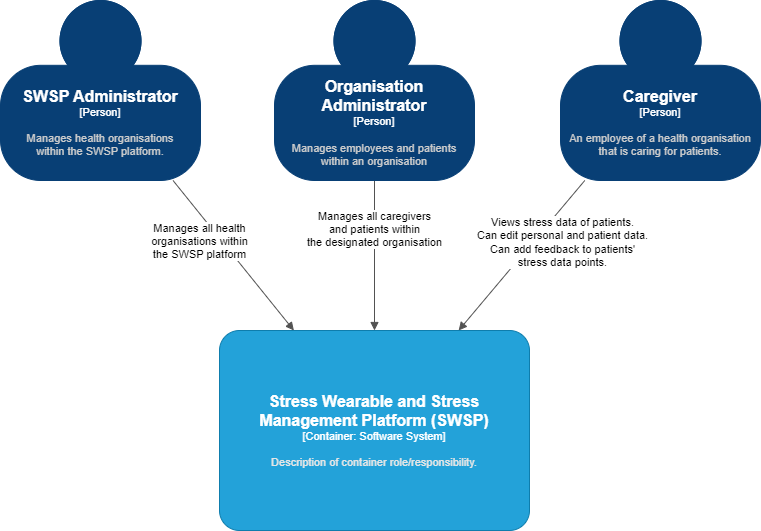

The diagram above was exported from draw.io. Its source (the exported page's mxGraphModel, read from the mxfile embedded in the PNG):
<mxGraphModel dx="1422" dy="738" grid="1" gridSize="10" guides="1" tooltips="1" connect="1" arrows="1" fold="1" page="1" pageScale="1" pageWidth="827" pageHeight="1169" math="0" shadow="0">
  <root>
    <mxCell id="0" />
    <mxCell id="1" parent="0" />
    <mxCell id="mdyU1T-2QvttVUG1waBy-6" style="rounded=0;orthogonalLoop=1;jettySize=auto;html=1;endArrow=block;endFill=1;strokeColor=#525252;" edge="1" parent="1" source="mdyU1T-2QvttVUG1waBy-1" target="mdyU1T-2QvttVUG1waBy-4">
      <mxGeometry relative="1" as="geometry" />
    </mxCell>
    <mxCell id="mdyU1T-2QvttVUG1waBy-10" value="Manages all health &lt;br&gt;organisations&amp;nbsp;within &lt;br&gt;the SWSP platform" style="edgeLabel;html=1;align=center;verticalAlign=middle;resizable=0;points=[];" vertex="1" connectable="0" parent="mdyU1T-2QvttVUG1waBy-6">
      <mxGeometry x="-0.317" y="-2" relative="1" as="geometry">
        <mxPoint x="-14" y="8" as="offset" />
      </mxGeometry>
    </mxCell>
    <object placeholders="1" c4Name="SWSP Administrator" c4Type="Person" c4Description="Manages health organisations &#10;within the SWSP platform." label="&lt;font style=&quot;font-size: 16px&quot;&gt;&lt;b&gt;%c4Name%&lt;/b&gt;&lt;/font&gt;&lt;div&gt;[%c4Type%]&lt;/div&gt;&lt;br&gt;&lt;div&gt;&lt;font style=&quot;font-size: 11px&quot;&gt;&lt;font color=&quot;#cccccc&quot;&gt;%c4Description%&lt;/font&gt;&lt;/div&gt;" id="mdyU1T-2QvttVUG1waBy-1">
      <mxCell style="html=1;fontSize=11;dashed=0;whiteSpace=wrap;fillColor=#083F75;strokeColor=#083F75;fontColor=#ffffff;shape=mxgraph.c4.person2;align=center;metaEdit=1;points=[[0.5,0,0],[1,0.5,0],[1,0.75,0],[0.75,1,0],[0.5,1,0],[0.25,1,0],[0,0.75,0],[0,0.5,0]];resizable=0;" vertex="1" parent="1">
        <mxGeometry x="40" y="130" width="200" height="180" as="geometry" />
      </mxCell>
    </object>
    <mxCell id="mdyU1T-2QvttVUG1waBy-7" style="edgeStyle=none;rounded=0;orthogonalLoop=1;jettySize=auto;html=1;strokeColor=#525252;endArrow=block;endFill=1;" edge="1" parent="1" source="mdyU1T-2QvttVUG1waBy-2" target="mdyU1T-2QvttVUG1waBy-4">
      <mxGeometry relative="1" as="geometry" />
    </mxCell>
    <mxCell id="mdyU1T-2QvttVUG1waBy-12" value="Manages all caregivers&lt;br&gt;and patients within&lt;br&gt;the designated organisation" style="edgeLabel;html=1;align=center;verticalAlign=middle;resizable=0;points=[];" vertex="1" connectable="0" parent="mdyU1T-2QvttVUG1waBy-7">
      <mxGeometry x="-0.3624" y="-1" relative="1" as="geometry">
        <mxPoint as="offset" />
      </mxGeometry>
    </mxCell>
    <object placeholders="1" c4Name="Organisation Administrator" c4Type="Person" c4Description="Manages employees and patients&#10;within an organisation" label="&lt;font style=&quot;font-size: 16px&quot;&gt;&lt;b&gt;%c4Name%&lt;/b&gt;&lt;/font&gt;&lt;div&gt;[%c4Type%]&lt;/div&gt;&lt;br&gt;&lt;div&gt;&lt;font style=&quot;font-size: 11px&quot;&gt;&lt;font color=&quot;#cccccc&quot;&gt;%c4Description%&lt;/font&gt;&lt;/div&gt;" id="mdyU1T-2QvttVUG1waBy-2">
      <mxCell style="html=1;fontSize=11;dashed=0;whiteSpace=wrap;fillColor=#083F75;strokeColor=#083F75;fontColor=#ffffff;shape=mxgraph.c4.person2;align=center;metaEdit=1;points=[[0.5,0,0],[1,0.5,0],[1,0.75,0],[0.75,1,0],[0.5,1,0],[0.25,1,0],[0,0.75,0],[0,0.5,0]];resizable=0;" vertex="1" parent="1">
        <mxGeometry x="314" y="130" width="200" height="180" as="geometry" />
      </mxCell>
    </object>
    <mxCell id="mdyU1T-2QvttVUG1waBy-8" style="edgeStyle=none;rounded=0;orthogonalLoop=1;jettySize=auto;html=1;strokeColor=#525252;endArrow=block;endFill=1;" edge="1" parent="1" source="mdyU1T-2QvttVUG1waBy-3" target="mdyU1T-2QvttVUG1waBy-4">
      <mxGeometry relative="1" as="geometry" />
    </mxCell>
    <mxCell id="mdyU1T-2QvttVUG1waBy-9" value="Views stress data of patients.&lt;br&gt;Can edit personal and patient data.&lt;br&gt;Can add feedback to patients'&lt;br&gt;stress data points." style="edgeLabel;html=1;align=center;verticalAlign=middle;resizable=0;points=[];" vertex="1" connectable="0" parent="mdyU1T-2QvttVUG1waBy-8">
      <mxGeometry x="-0.2188" y="-1" relative="1" as="geometry">
        <mxPoint x="27" y="4" as="offset" />
      </mxGeometry>
    </mxCell>
    <object placeholders="1" c4Name="Caregiver" c4Type="Person" c4Description="An employee of a health organisation that is caring for patients." label="&lt;font style=&quot;font-size: 16px&quot;&gt;&lt;b&gt;%c4Name%&lt;/b&gt;&lt;/font&gt;&lt;div&gt;[%c4Type%]&lt;/div&gt;&lt;br&gt;&lt;div&gt;&lt;font style=&quot;font-size: 11px&quot;&gt;&lt;font color=&quot;#cccccc&quot;&gt;%c4Description%&lt;/font&gt;&lt;/div&gt;" id="mdyU1T-2QvttVUG1waBy-3">
      <mxCell style="html=1;fontSize=11;dashed=0;whiteSpace=wrap;fillColor=#083F75;strokeColor=#083F75;fontColor=#ffffff;shape=mxgraph.c4.person2;align=center;metaEdit=1;points=[[0.5,0,0],[1,0.5,0],[1,0.75,0],[0.75,1,0],[0.5,1,0],[0.25,1,0],[0,0.75,0],[0,0.5,0]];resizable=0;" vertex="1" parent="1">
        <mxGeometry x="600" y="130" width="200" height="180" as="geometry" />
      </mxCell>
    </object>
    <object placeholders="1" c4Name="Stress Wearable and Stress Management Platform (SWSP)" c4Type="Container" c4Technology="Software System" c4Description="Description of container role/responsibility." label="&lt;font style=&quot;font-size: 16px&quot;&gt;&lt;b&gt;%c4Name%&lt;/b&gt;&lt;/font&gt;&lt;div&gt;[%c4Type%: %c4Technology%]&lt;/div&gt;&lt;br&gt;&lt;div&gt;&lt;font style=&quot;font-size: 11px&quot;&gt;&lt;font color=&quot;#E6E6E6&quot;&gt;%c4Description%&lt;/font&gt;&lt;/div&gt;" id="mdyU1T-2QvttVUG1waBy-4">
      <mxCell style="rounded=1;whiteSpace=wrap;html=1;fontSize=11;labelBackgroundColor=none;fillColor=#23A2D9;fontColor=#ffffff;align=center;arcSize=10;strokeColor=#0E7DAD;metaEdit=1;resizable=1;points=[[0.25,0,0],[0.5,0,0],[0.75,0,0],[1,0.25,0],[1,0.5,0],[1,0.75,0],[0.75,1,0],[0.5,1,0],[0.25,1,0],[0,0.75,0],[0,0.5,0],[0,0.25,0]];imageWidth=36;imageHeight=36;container=0;autosize=0;fixedWidth=1;resizeHeight=1;resizeWidth=1;" vertex="1" parent="1">
        <mxGeometry x="259" y="460" width="310" height="200" as="geometry" />
      </mxCell>
    </object>
  </root>
</mxGraphModel>